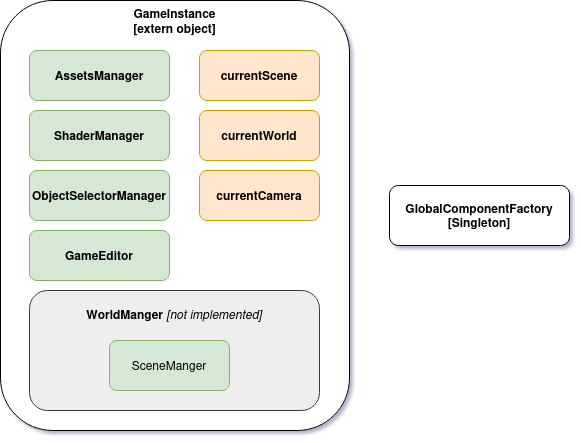

The diagram above was exported from draw.io. Its source (the exported page's mxGraphModel, read from the mxfile embedded in the PNG):
<mxGraphModel dx="978" dy="720" grid="1" gridSize="10" guides="1" tooltips="1" connect="1" arrows="1" fold="1" page="0" pageScale="1" pageWidth="850" pageHeight="1100" background="none" math="0" shadow="1">
  <root>
    <mxCell id="0" />
    <mxCell id="1" parent="0" />
    <mxCell id="BZguE4RuvR_mn_H41PQS-3" parent="1" style="rounded=1;whiteSpace=wrap;html=1;fontStyle=1" value="&lt;div&gt;GameInstance&lt;/div&gt;&lt;div&gt;[extern object]&lt;/div&gt;&lt;div&gt;&lt;br&gt;&lt;/div&gt;&lt;div&gt;&lt;br&gt;&lt;/div&gt;&lt;div&gt;&lt;br&gt;&lt;/div&gt;&lt;div&gt;&lt;br&gt;&lt;/div&gt;&lt;div&gt;&lt;br&gt;&lt;/div&gt;&lt;div&gt;&lt;br&gt;&lt;/div&gt;&lt;div&gt;&lt;br&gt;&lt;/div&gt;&lt;div&gt;&lt;br&gt;&lt;/div&gt;&lt;div&gt;&lt;br&gt;&lt;/div&gt;&lt;div&gt;&lt;br&gt;&lt;/div&gt;&lt;div&gt;&lt;br&gt;&lt;/div&gt;&lt;div&gt;&lt;br&gt;&lt;/div&gt;&lt;div&gt;&lt;br&gt;&lt;/div&gt;&lt;div&gt;&lt;br&gt;&lt;/div&gt;&lt;div&gt;&lt;br&gt;&lt;/div&gt;&lt;div&gt;&lt;br&gt;&lt;/div&gt;&lt;div&gt;&lt;br&gt;&lt;/div&gt;&lt;div&gt;&lt;br&gt;&lt;/div&gt;&lt;div&gt;&lt;br&gt;&lt;/div&gt;&lt;div&gt;&lt;br&gt;&lt;/div&gt;&lt;div&gt;&lt;br&gt;&lt;/div&gt;&lt;div&gt;&lt;br&gt;&lt;/div&gt;&lt;div&gt;&lt;br&gt;&lt;/div&gt;&lt;div&gt;&lt;br&gt;&lt;/div&gt;&lt;div&gt;&lt;br&gt;&lt;/div&gt;&lt;div&gt;&lt;br&gt;&lt;/div&gt;&lt;div&gt;&lt;br&gt;&lt;/div&gt;" vertex="1">
      <mxGeometry height="430" width="349" x="161" y="200" as="geometry" />
    </mxCell>
    <mxCell id="BZguE4RuvR_mn_H41PQS-5" parent="1" style="rounded=1;whiteSpace=wrap;html=1;fillColor=#d5e8d4;strokeColor=#82b366;fontStyle=1" value="AssetsManager" vertex="1">
      <mxGeometry height="50" width="140" x="190" y="250" as="geometry" />
    </mxCell>
    <mxCell id="BZguE4RuvR_mn_H41PQS-6" parent="1" style="rounded=1;whiteSpace=wrap;html=1;fillColor=#ffe6cc;strokeColor=#d79b00;fontStyle=1" value="currentScene" vertex="1">
      <mxGeometry height="50" width="120" x="360" y="250" as="geometry" />
    </mxCell>
    <mxCell id="BZguE4RuvR_mn_H41PQS-7" parent="1" style="rounded=1;whiteSpace=wrap;html=1;fillColor=#d5e8d4;strokeColor=#82b366;fontStyle=1" value="ShaderManager" vertex="1">
      <mxGeometry height="50" width="140" x="190" y="310" as="geometry" />
    </mxCell>
    <mxCell id="BZguE4RuvR_mn_H41PQS-8" parent="1" style="rounded=1;whiteSpace=wrap;html=1;fillColor=#ffe6cc;strokeColor=#d79b00;fontStyle=1" value="currentWorld" vertex="1">
      <mxGeometry height="50" width="120" x="360" y="310" as="geometry" />
    </mxCell>
    <mxCell id="BZguE4RuvR_mn_H41PQS-9" parent="1" style="rounded=1;whiteSpace=wrap;html=1;fillColor=#ffe6cc;strokeColor=#d79b00;fontStyle=1" value="currentCamera" vertex="1">
      <mxGeometry height="50" width="120" x="360" y="370" as="geometry" />
    </mxCell>
    <mxCell id="BZguE4RuvR_mn_H41PQS-10" parent="1" style="rounded=1;whiteSpace=wrap;html=1;fillColor=#d5e8d4;strokeColor=#82b366;fontStyle=1" value="ObjectSelectorManager" vertex="1">
      <mxGeometry height="50" width="140" x="190" y="370" as="geometry" />
    </mxCell>
    <mxCell id="BZguE4RuvR_mn_H41PQS-11" parent="1" style="rounded=1;whiteSpace=wrap;html=1;fillColor=#d5e8d4;strokeColor=#82b366;fontStyle=1" value="&lt;div&gt;GameEditor&lt;/div&gt;" vertex="1">
      <mxGeometry height="50" width="140" x="190" y="430" as="geometry" />
    </mxCell>
    <mxCell id="BZguE4RuvR_mn_H41PQS-12" parent="1" style="rounded=1;whiteSpace=wrap;html=1;fillColor=#eeeeee;strokeColor=#36393d;fontStyle=0;" value="&lt;div&gt;&lt;b&gt;WorldManger&lt;/b&gt;&amp;nbsp;&lt;i&gt;[not implemented]&lt;/i&gt;&lt;/div&gt;&lt;div&gt;&lt;br&gt;&lt;/div&gt;&lt;div&gt;&lt;br&gt;&lt;/div&gt;&lt;div&gt;&lt;br&gt;&lt;/div&gt;&lt;div&gt;&lt;br&gt;&lt;/div&gt;&lt;div&gt;&lt;br&gt;&lt;/div&gt;" vertex="1">
      <mxGeometry height="120" width="290" x="190" y="490" as="geometry" />
    </mxCell>
    <mxCell id="BZguE4RuvR_mn_H41PQS-14" parent="1" style="rounded=1;whiteSpace=wrap;html=1;fillColor=#d5e8d4;strokeColor=#82b366;fontStyle=0;" value="SceneManger" vertex="1">
      <mxGeometry height="50" width="120" x="270" y="540" as="geometry" />
    </mxCell>
    <mxCell id="BZguE4RuvR_mn_H41PQS-15" parent="1" style="rounded=1;whiteSpace=wrap;html=1;fontStyle=1" value="&lt;div&gt;GlobalComponentFactory&lt;/div&gt;[Singleton]" vertex="1">
      <mxGeometry height="60" width="180" x="550" y="385" as="geometry" />
    </mxCell>
  </root>
</mxGraphModel>